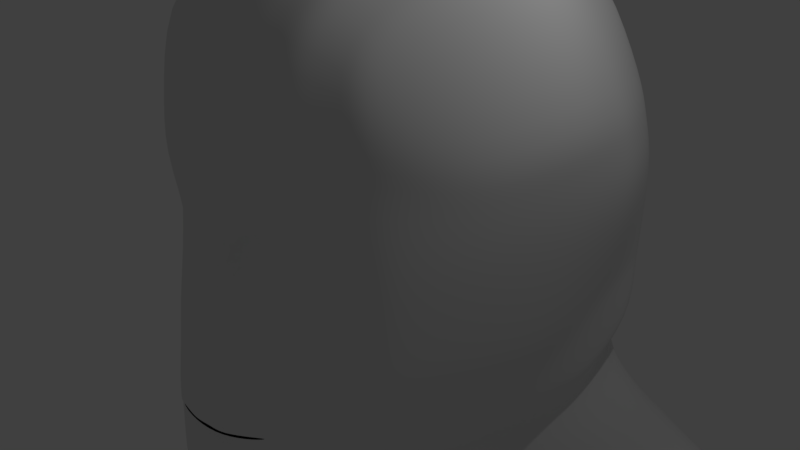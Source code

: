# Source: Mikey_s_Head.blend  (saved by Blender 2.77.0; exported with 4.5.12 LTS)
import bpy
from mathutils import Matrix  # noqa: F401  (used for matrix-valued properties, if any)

bpy.ops.wm.read_factory_settings(use_empty=True)
scene = bpy.context.scene
scene.name = 'Scene'

# ---- collections
col_collection_1 = bpy.data.collections.new('Collection 1'); scene.collection.children.link(col_collection_1)

# ---- materials (node trees are filled in below, after node groups)
mat_material = bpy.data.materials.new('Material')
mat_material.alpha_threshold = 0.0
mat_material.roughness = 0.5
mat_material.line_color = (0.0, 0.0, 0.0, 1.0)

# ---- material node trees

# ---- world
world_world = bpy.data.worlds.new('World'); scene.world = world_world
world_world.color = (0.05088, 0.05088, 0.05088)
world_world.use_sun_shadow = False
world_world.sun_shadow_jitter_overblur = 0.0
world_world.cycles.sampling_method = 'MANUAL'

# ---- cameras
cam_camera = bpy.data.cameras.new('Camera')
cam_camera.clip_end = 100.0
cam_camera.lens = 35.0
cam_camera.sensor_width = 32.0
cam_camera.sensor_height = 18.0
cam_camera.ortho_scale = 7.314
cam_camera.dof.focus_distance = 0.0

# ---- lights
light_lamp = bpy.data.lights.new('Lamp', 'POINT')
light_lamp.transmission_factor = 0.0
light_lamp.cutoff_distance = 30.0
light_lamp.energy = 100.0
light_lamp.shadow_buffer_clip_start = 1.001
light_lamp.shadow_soft_size = 0.1
light_lamp.shadow_maximum_resolution = 0.006
light_lamp.use_absolute_resolution = True

# ---- meshes
me_cube = bpy.data.meshes.new('Cube')
me_cube.from_pydata([(0.0, 0.0501, -1.883), (0.5847, 0.1519, -1.407), (0.0, -0.6151, -1.671), (0.0, 2.25, -2.887), (0.9938, 0.9708, -1.132), (0.2347, -0.5932, -1.565), (0.0, 0.2841, 2.266), (0.0, 0.9711, 2.184), (0.0, -0.3782, 2.139), (0.2812, 0.2855, 2.255), (0.2553, 0.9336, 2.154), (0.2476, -0.3288, 2.143), (1.292, 0.2643, 0.5133), (1.292, 0.9641, 0.5304), (1.323, 0.2932, 1.119), (1.176, -0.3757, 0.4752), (1.14, 0.2469, -0.3965), (1.129, 0.9661, -0.2116), (1.195, 0.9157, 1.076), (1.211, -0.3293, 1.069), (1.033, -0.3293, -0.383), (0.0, -1.253, 0.4564), (0.1369, -1.173, 0.4768), (0.0, -1.211, 1.327), (0.0, -1.378, -0.4223), (0.2194, -1.351, -0.4273), (0.2393, -1.185, 1.293), (0.9399, -0.7496, -0.124), (1.047, 1.503, 0.0591), (0.5846, 1.685, 0.02645), (0.0, 1.68, -0.006318), (0.0, -1.345, -0.1813), (0.2485, -1.274, -0.1572), (1.099, -0.3424, -0.08146), (1.208, 0.2558, -0.07929), (1.175, 0.9655, -0.002732), (3.029, 1.359, -2.444), (1.954, 1.159, -1.91), (0.0, 1.902, 0.5329), (0.3975, 1.812, 0.5329), (0.0, 1.617, -0.2176), (1.56, 1.168, -1.7), (0.0, 1.882, 1.126), (0.3601, 1.823, 1.081), (0.658, 1.665, -0.172), (1.377, 1.12, -1.528), (1.983, 0.572, -3.223), (1.093, 0.9384, -0.7947), (0.9525, 0.2407, -0.9764), (0.7545, -0.3513, -0.9972), (0.9407, 1.516, -0.7235), (0.0, 1.416, -0.7991), (1.633, 0.3725, -2.696), (1.047, 1.489, -0.1265), (1.045, 1.529, 0.5329), (0.9606, 1.436, 1.048), (0.276, -1.409, -1.414), (0.0, -1.432, -1.422), (0.9853, 0.4139, -2.245), (0.8828, -0.7567, -0.3773), (0.9723, -0.7427, 0.4792), (0.9216, -0.7232, 1.144), (0.7838, 0.3575, -1.819), (0.0, -1.016, -3.335), (0.0, -0.7124, -2.832), (0.0, -0.1909, -2.386), (0.0, 0.08888, -2.072), (2.982, 2.136, -2.129), (1.908, 1.937, -1.595), (1.469, 1.857, -1.375), (1.292, 1.701, -1.19), (0.844, 0.883, 1.735), (0.9805, 0.2974, 1.914), (0.8941, -0.2798, 1.796), (0.2725, 1.462, 1.83), (0.0, 1.543, 1.821), (0.0, 1.454, -1.311), (0.2572, -0.9559, 1.845), (0.0, -0.9639, 1.833), (0.0, 1.898, -1.832), (0.0, 2.05, -2.359), (0.0, 2.484, -3.414), (2.919, 2.377, -3.311), (1.099, 1.36, -0.5633), (0.5912, -0.8506, -1.067), (0.0, 1.754, -3.75), (2.965, 1.691, -3.636), (0.7385, 1.28, 1.663), (0.7933, -0.7912, 1.587), (2.055, 0.9103, -3.75), (0.0, -1.223, -3.863), (1.311, 0.2886, 0.886), (1.232, 0.9343, 0.8661), (1.197, -0.3472, 0.8401), (0.0, -1.247, 0.938), (0.2594, -1.232, 0.9474), (0.3745, 1.842, 0.8699), (0.0, 1.916, 0.8976), (0.9932, 1.471, 0.8411), (0.9434, -0.6829, 0.9557), (0.726, 0.1946, -1.241), (1.032, 0.9584, -1.002), (0.4344, -0.5003, -1.347), (0.4815, 0.9142, 1.997), (0.5499, 0.2901, 2.116), (0.5307, -0.3088, 2.035), (0.523, -1.138, -0.3995), (0.5361, -1.037, 1.248), (0.5335, -1.126, -0.122), (0.7621, 1.624, 0.03899), (0.6463, 1.713, 0.5329), (0.5908, 1.673, 1.064), (0.8075, 1.604, -0.1545), (1.002, 1.457, -0.662), (0.4619, -1.073, -1.342), (0.4515, 1.392, 1.801), (0.539, -0.9287, 1.808), (0.6122, 1.697, 0.8588), (0.5194, -1.062, 0.943), (1.12, 0.9591, -0.3584), (1.055, 0.2443, -0.6349), (0.9148, -0.3349, -0.6487), (0.2251, -1.368, -0.6653), (0.0, -1.394, -0.6719), (0.0, 1.531, -0.364), (0.7292, 1.617, -0.3108), (1.06, 1.454, -0.2365), (0.7661, -0.7803, -0.6455), (0.8564, 1.562, -0.2823), (0.491, -1.118, -0.629), (0.8648, 0.7125, -1.219), (0.0, 0.7545, 2.21), (0.2635, 0.7292, 2.186), (1.292, 0.752, 0.525), (1.133, 0.7554, -0.2699), (1.236, 0.7194, 1.09), (1.185, 0.7542, -0.02688), (2.699, 1.111, -2.69), (1.853, 0.9111, -2.158), (1.19, 0.8795, -1.62), (1.379, 0.9302, -1.872), (1.049, 0.7301, -0.852), (0.887, 0.6983, 1.838), (0.0, 0.815, -3.785), (2.678, 1.445, -3.672), (1.257, 0.7321, 0.8723), (0.5031, 0.7174, 2.046), (0.9355, 0.7188, -1.078), (1.1, 0.7485, -0.4456), (0.8731, 0.2246, -1.069), (1.072, 0.9454, -0.8674), (0.6424, -0.4035, -1.12), (0.717, 0.8939, 1.827), (0.8296, 0.2949, 1.985), (0.7668, -0.2899, 1.879), (0.8599, -0.8202, 0.4789), (0.7567, -0.8901, -0.3851), (0.7865, -0.8333, 1.18), (0.7975, -0.8813, -0.1233), (0.9054, 1.593, 0.5329), (0.8311, 1.519, 1.054), (0.9632, 1.529, -0.1364), (0.8597, 1.55, 0.8473), (0.9469, 1.546, 0.05205), (1.065, 1.394, -0.5978), (0.5459, -0.9286, -1.164), (0.6379, 1.319, 1.711), (0.7042, -0.8394, 1.665), (0.7961, -0.8158, 0.9479), (0.9888, 1.492, -0.2525), (0.6697, -0.8987, -0.6397), (0.7525, 0.705, 1.911), (1.009, 0.7262, -0.9311), (0.5083, -1.033, 0.3622), (0.822, -0.8423, 0.4835), (0.5004, -1.026, 0.68), (0.2125, -1.111, 0.4998), (0.5068, -1.033, 0.7249), (0.5109, -1.044, 0.3086), (0.8509, 1.586, 0.04527), (1.032, 1.427, -0.6311), (0.5023, -1.004, -1.256), (0.5411, 1.357, 1.758), (0.6184, -0.8858, 1.739), (0.6524, -0.9437, 0.9453), (0.92, 1.528, -0.268), (0.6229, 0.7114, 1.981), (0.7967, 0.209, -1.159), (1.051, 0.9521, -0.9375), (0.5344, -0.4538, -1.238), (0.5947, 0.9044, 1.915), (0.6843, 0.2924, 2.053), (0.6442, -0.2997, 1.96), (0.6353, -1.019, -0.3926), (0.6564, -0.9393, 1.216), (0.6604, -1.008, -0.1226), (0.7708, 1.656, 0.5329), (0.7063, 1.599, 1.059), (0.8823, 1.568, -0.1458), (0.7311, 1.626, 0.8533), (0.5769, -1.013, -0.6341), (0.9708, 0.7224, -1.007), (0.6709, -0.9415, 0.3961), (0.6966, -0.9379, 0.6197), (0.7157, -0.9309, 0.6433), (0.6856, -0.9363, 0.3626), (0.6768, 1.653, 0.03297), (0.9724, 1.486, -0.6916), (0.3726, -1.235, -1.376), (0.3655, 1.426, 1.814), (0.4036, -0.9418, 1.826), (0.3945, -1.144, 0.9451), (0.6581, 0.174, -1.321), (1.014, 0.9643, -1.065), (0.3384, -0.5449, -1.451), (0.3728, 0.9235, 2.073), (0.4208, 0.2879, 2.183), (0.3946, -0.3184, 2.087), (0.3771, -1.24, -0.4129), (0.3935, -1.108, 1.27), (0.3965, -1.197, -0.1389), (0.5267, 1.761, 0.5329), (0.4799, 1.745, 1.072), (0.7356, 1.633, -0.1629), (0.498, 1.767, 0.8642), (0.3613, -1.238, -0.6636), (0.7952, 1.589, -0.296), (0.9015, 0.7158, -1.145), (0.3879, 0.7231, 2.113), (0.3527, -1.071, 0.4189), (0.3183, -1.067, 0.6154), (0.3273, -1.106, 0.3772), (0.2925, -1.101, 0.6356), (0.3648, -1.238, -0.5988), (0.3679, -1.239, -0.5525), (0.3704, -1.239, -0.5143), (0.0, -1.382, -0.4836), (0.0, -1.386, -0.567), (0.0, -1.39, -0.6141), (0.5009, -1.124, -0.5583), (0.2208, -1.356, -0.4931), (0.2204, -1.36, -0.5586), (0.2232, -1.365, -0.609), (0.1142, -1.366, -0.451), (0.1122, -1.364, -0.4249), (0.2217, -1.36, -0.5386), (0.3666, -1.239, -0.5725), (0.0, -1.386, -0.547), (0.1276, -1.371, -0.5297), (0.111, -1.313, -0.1705), (0.4344, -1.182, -0.5554)], [], [(67, 36, 86, 82), (172, 150, 47, 141), (3, 67, 82, 81), (150, 164, 83, 47), (0, 1, 5, 2), (2, 5, 56, 57), (149, 48, 49, 151), (151, 49, 84, 165), (131, 132, 10, 7), (7, 10, 74, 75), (171, 142, 71, 152), (152, 71, 87, 166), (6, 8, 11, 9), (153, 154, 73, 72), (8, 78, 77, 11), (154, 167, 88, 73), (136, 134, 17, 35), (35, 17, 53, 28), (148, 141, 47, 119), (119, 47, 83, 126), (145, 92, 18, 135), (135, 18, 71, 142), (92, 98, 55, 18), (18, 55, 87, 71), (91, 14, 19, 93), (93, 19, 61, 99), (14, 72, 73, 19), (19, 73, 88, 61), (34, 33, 20, 16), (120, 121, 49, 48), (33, 27, 59, 20), (121, 127, 84, 49), (31, 24, 244, 249), (158, 156, 59, 27), (123, 57, 56, 122), (170, 165, 84, 127), (94, 95, 26, 23), (23, 26, 77, 78), (168, 99, 61, 157), (157, 61, 88, 167), (133, 136, 35, 13), (13, 35, 28, 54), (12, 15, 33, 34), (15, 60, 27, 33), (155, 158, 27, 60), (69, 41, 37, 68), (76, 70, 69, 79), (52, 64, 63, 46), (21, 31, 249, 32, 22), (50, 4, 45, 70), (68, 37, 36, 67), (58, 65, 64, 52), (38, 39, 29, 30), (79, 69, 68, 80), (70, 45, 41, 69), (62, 66, 65, 58), (159, 54, 28, 163), (51, 50, 70, 76), (80, 68, 67, 3), (1, 0, 66, 62), (97, 42, 43, 96), (162, 160, 55, 98), (42, 75, 74, 43), (160, 166, 87, 55), (30, 29, 44, 40), (124, 125, 50, 51), (163, 28, 53, 161), (169, 126, 83, 164), (140, 58, 52, 138), (130, 1, 62, 139), (46, 63, 90, 89), (137, 46, 89, 144), (138, 52, 46, 137), (85, 81, 82, 86), (139, 62, 58, 140), (143, 85, 86, 144), (159, 162, 98, 54), (38, 97, 96, 39), (155, 60, 99, 168), (21, 22, 95, 94), (15, 93, 99, 60), (12, 91, 93, 15), (13, 54, 98, 92), (133, 13, 92, 145), (202, 173, 178, 205), (221, 224, 117, 110), (226, 128, 113, 207), (206, 109, 112, 223), (222, 209, 115, 111), (224, 222, 111, 117), (221, 110, 109, 206), (232, 230, 175, 177), (219, 107, 116, 210), (211, 118, 107, 219), (225, 208, 114, 129), (220, 218, 106, 108), (217, 210, 116, 105), (216, 217, 105, 104), (215, 103, 115, 209), (228, 146, 103, 215), (214, 102, 114, 208), (212, 100, 102, 214), (213, 207, 113, 101), (227, 213, 101, 147), (218, 235, 239, 106), (223, 112, 128, 226), (161, 53, 126, 169), (40, 44, 125, 124), (156, 170, 127, 59), (24, 236, 243, 244), (20, 59, 127, 121), (16, 20, 121, 120), (17, 119, 126, 53), (134, 148, 119, 17), (16, 120, 148, 134), (212, 227, 147, 100), (216, 104, 146, 228), (12, 133, 145, 91), (90, 143, 144, 89), (45, 139, 140, 41), (37, 138, 137, 36), (36, 137, 144, 86), (4, 130, 139, 45), (41, 140, 138, 37), (12, 34, 136, 133), (14, 135, 142, 72), (91, 145, 135, 14), (120, 48, 141, 148), (34, 16, 134, 136), (153, 72, 142, 171), (6, 9, 132, 131), (149, 172, 141, 48), (187, 201, 172, 149), (191, 153, 171, 186), (193, 200, 170, 156), (198, 161, 169, 185), (196, 199, 162, 159), (185, 169, 164, 180), (179, 163, 161, 198), (197, 182, 166, 160), (199, 197, 160, 162), (196, 159, 163, 179), (203, 174, 155, 204), (194, 157, 167, 183), (184, 168, 157, 194), (200, 181, 165, 170), (195, 193, 156, 158), (192, 183, 167, 154), (191, 192, 154, 153), (190, 152, 166, 182), (186, 171, 152, 190), (189, 151, 165, 181), (187, 149, 151, 189), (188, 180, 164, 150), (201, 188, 150, 172), (231, 178, 173, 229), (204, 155, 168, 184), (231, 22, 32, 220), (232, 211, 95, 22), (205, 178, 108, 195), (155, 205, 195, 158), (177, 204, 184, 118), (147, 101, 188, 201), (101, 113, 180, 188), (100, 187, 189, 102), (102, 189, 181, 114), (146, 186, 190, 103), (103, 190, 182, 115), (104, 105, 192, 191), (105, 116, 183, 192), (108, 106, 193, 195), (129, 114, 181, 200), (118, 184, 194, 107), (107, 194, 183, 116), (175, 203, 204, 177), (110, 196, 179, 109), (117, 111, 197, 199), (111, 115, 182, 197), (109, 179, 198, 112), (128, 185, 180, 113), (110, 117, 199, 196), (112, 198, 185, 128), (106, 239, 129, 200, 193), (104, 191, 186, 146), (100, 147, 201, 187), (174, 202, 205, 155), (177, 118, 211, 232), (178, 231, 220, 108), (22, 231, 229, 176), (9, 216, 228, 132), (1, 130, 227, 212), (44, 223, 226, 125), (25, 240, 235, 218), (130, 4, 213, 227), (4, 50, 207, 213), (1, 212, 214, 5), (5, 214, 208, 56), (132, 228, 215, 10), (10, 215, 209, 74), (9, 11, 217, 216), (11, 77, 210, 217), (32, 25, 218, 220), (122, 56, 208, 225), (95, 211, 219, 26), (26, 219, 210, 77), (22, 176, 230, 232), (39, 221, 206, 29), (96, 43, 222, 224), (43, 74, 209, 222), (29, 206, 223, 44), (125, 226, 207, 50), (39, 96, 224, 221), (229, 173, 202, 174, 203, 175, 230, 176), (235, 240, 245, 234), (246, 241, 242, 233), (233, 242, 122, 225), (239, 235, 234, 250), (246, 233, 239, 250), (239, 233, 225, 129), (240, 243, 248, 245), (241, 237, 238, 242), (242, 238, 123, 122), (248, 243, 236, 247), (249, 244, 25, 32), (244, 243, 240, 25)])
me_cube.polygons.foreach_set('use_smooth', [True] * 225)
me_cube.materials.append(mat_material)
me_cube.use_remesh_preserve_volume = False
me_cube.use_remesh_preserve_attributes = False
me_cube.use_mirror_vertex_groups = False
me_cube.update()

# ---- objects
ob_head = bpy.data.objects.new('Head', me_cube)
ob_lamp = bpy.data.objects.new('Lamp', light_lamp)
ob_camera = bpy.data.objects.new('Camera', cam_camera)

# ---- transforms, parenting, visibility, modifiers, constraints
ob_head.location = (0.0, 0.0, 0.0)
ob_head.scale = (2.0, 2.0, 2.0)
ob_head.lock_rotations_4d = False
ob_head.empty_display_type = 'ARROWS'
ob_head.lineart.crease_threshold = 0.0
_m = ob_head.modifiers.new('Mirror', 'MIRROR')
_m.use_clip = True
_m = ob_head.modifiers.new('Subsurf', 'SUBSURF')
_m.uv_smooth = 'PRESERVE_CORNERS'
_m.quality = 2
_m.levels = 3
_m.show_only_control_edges = False
ob_lamp.location = (4.076, 1.005, 5.904)
ob_lamp.rotation_euler = (0.6503, 0.05522, 1.866)
ob_lamp.lock_rotations_4d = False
ob_lamp.empty_display_type = 'ARROWS'
ob_lamp.color = (0.0, 0.0, 0.0, 0.0)
ob_lamp.hide_viewport = True
ob_lamp.lineart.crease_threshold = 0.0
ob_camera.location = (7.481, -6.508, 5.344)
ob_camera.rotation_euler = (1.109, 0.01082, 0.8149)
ob_camera.lock_rotations_4d = False
ob_camera.empty_display_type = 'ARROWS'
ob_camera.color = (0.0, 0.0, 0.0, 0.0)
ob_camera.hide_viewport = True
ob_camera.display_type = 'WIRE'
ob_camera.lineart.crease_threshold = 0.0

# ---- collection membership
col_collection_1.objects.link(ob_head)
col_collection_1.objects.link(ob_lamp)
col_collection_1.objects.link(ob_camera)

# ---- scene / render settings (as saved in the file)
scene.camera = ob_camera
scene.frame_start = 1; scene.frame_end = 250; scene.frame_set(1)
scene.render.engine = 'CYCLES'
scene.render.resolution_percentage = 50
scene.render.dither_intensity = 0.0
scene.cycles.use_denoising = False
scene.cycles.samples = 50
scene.cycles.sampling_pattern = 'TABULATED_SOBOL'
scene.cycles.light_sampling_threshold = 0.0
scene.cycles.use_adaptive_sampling = False
scene.cycles.use_light_tree = False
scene.cycles.blur_glossy = 0.0
scene.cycles.sample_clamp_indirect = 0.0
scene.view_settings.view_transform = 'Standard'
bpy.context.view_layer.update()

